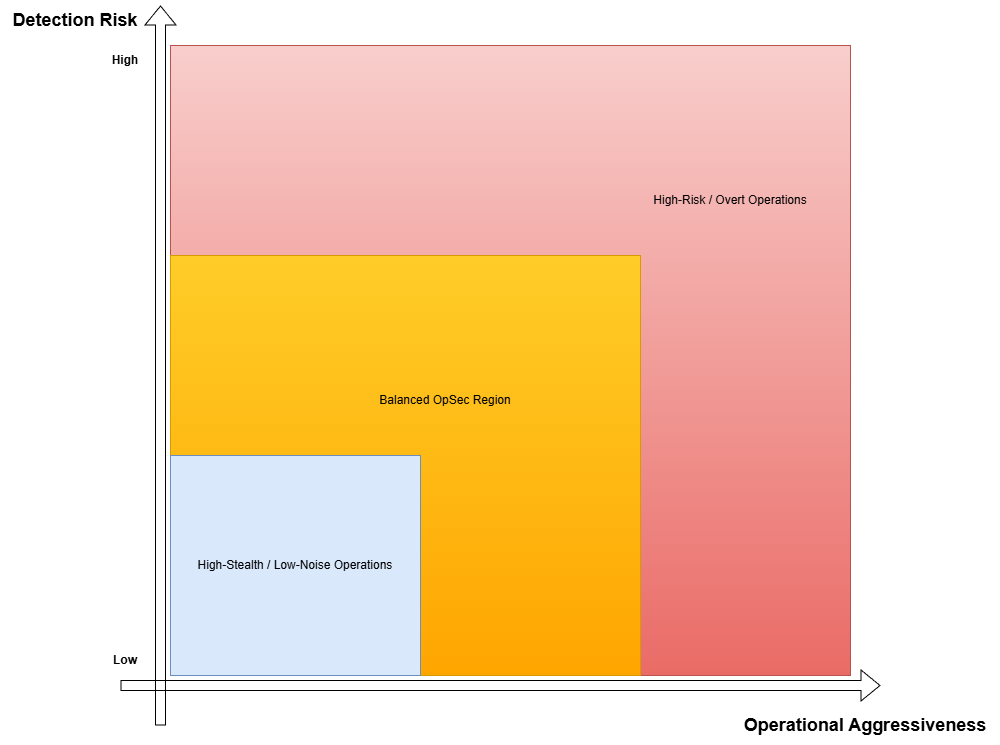

The diagram above was exported from draw.io. Its source (the exported page's mxGraphModel, read from the mxfile embedded in the PNG):
<mxGraphModel dx="2268" dy="746" grid="1" gridSize="10" guides="1" tooltips="1" connect="1" arrows="1" fold="1" page="1" pageScale="1" pageWidth="850" pageHeight="1100" math="0" shadow="0">
  <root>
    <mxCell id="0" />
    <mxCell id="1" parent="0" />
    <mxCell id="HZij6aMc1XtPopocVLjO-18" parent="1" style="rounded=0;whiteSpace=wrap;html=1;fillColor=#f8cecc;strokeColor=#b85450;gradientColor=#ea6b66;" value="" vertex="1">
      <mxGeometry height="630" width="680" x="90" y="80" as="geometry" />
    </mxCell>
    <mxCell id="HZij6aMc1XtPopocVLjO-17" parent="1" style="rounded=0;whiteSpace=wrap;html=1;fillColor=#ffcd28;strokeColor=#d79b00;gradientColor=#ffa500;" value="" vertex="1">
      <mxGeometry height="420" width="470" x="90" y="290" as="geometry" />
    </mxCell>
    <mxCell id="HZij6aMc1XtPopocVLjO-16" parent="1" style="rounded=0;whiteSpace=wrap;html=1;fillColor=#dae8fc;strokeColor=#6c8ebf;" value="" vertex="1">
      <mxGeometry height="220" width="250" x="90" y="490" as="geometry" />
    </mxCell>
    <mxCell id="HZij6aMc1XtPopocVLjO-1" edge="1" parent="1" style="shape=flexArrow;endArrow=classic;html=1;rounded=0;fillColor=light-dark(transparent,#FFFFFF);" value="">
      <mxGeometry height="50" relative="1" width="50" as="geometry">
        <mxPoint x="80" y="760" as="sourcePoint" />
        <mxPoint x="80" y="40" as="targetPoint" />
      </mxGeometry>
    </mxCell>
    <mxCell id="HZij6aMc1XtPopocVLjO-2" edge="1" parent="1" style="shape=flexArrow;endArrow=classic;html=1;rounded=0;fillColor=light-dark(transparent,#FFFFFF);" value="">
      <mxGeometry height="50" relative="1" width="50" as="geometry">
        <mxPoint x="40" y="720" as="sourcePoint" />
        <mxPoint x="800" y="720" as="targetPoint" />
      </mxGeometry>
    </mxCell>
    <mxCell id="HZij6aMc1XtPopocVLjO-3" parent="1" style="text;html=1;whiteSpace=wrap;strokeColor=none;fillColor=none;align=center;verticalAlign=middle;rounded=0;autosize=1;resizable=0;" value="&lt;b&gt;&lt;font style=&quot;font-size: 18px;&quot;&gt;Detection Risk&lt;/font&gt;&lt;/b&gt;" vertex="1">
      <mxGeometry height="40" width="150" x="-80" y="35" as="geometry" />
    </mxCell>
    <mxCell id="HZij6aMc1XtPopocVLjO-5" parent="1" style="text;html=1;whiteSpace=wrap;strokeColor=none;fillColor=none;align=center;verticalAlign=middle;rounded=0;autosize=1;resizable=0;" value="&lt;b&gt;&lt;font style=&quot;font-size: 18px;&quot;&gt;Operational Aggressiveness&lt;/font&gt;&lt;/b&gt;" vertex="1">
      <mxGeometry height="40" width="270" x="650" y="740" as="geometry" />
    </mxCell>
    <mxCell id="HZij6aMc1XtPopocVLjO-6" parent="1" style="text;html=1;whiteSpace=wrap;strokeColor=none;fillColor=none;align=center;verticalAlign=middle;rounded=0;autosize=1;resizable=0;" value="&lt;b&gt;High&lt;/b&gt;" vertex="1">
      <mxGeometry height="30" width="50" x="20" y="80" as="geometry" />
    </mxCell>
    <mxCell id="HZij6aMc1XtPopocVLjO-7" parent="1" style="text;html=1;whiteSpace=wrap;strokeColor=none;fillColor=none;align=center;verticalAlign=middle;rounded=0;autosize=1;resizable=0;" value="&lt;b&gt;Low&lt;/b&gt;" vertex="1">
      <mxGeometry height="30" width="50" x="20" y="680" as="geometry" />
    </mxCell>
    <mxCell id="HZij6aMc1XtPopocVLjO-8" parent="1" style="text;html=1;whiteSpace=wrap;strokeColor=none;fillColor=none;align=center;verticalAlign=middle;rounded=0;autosize=1;resizable=0;" value="High-Stealth / Low-Noise Operations" vertex="1">
      <mxGeometry height="30" width="220" x="105" y="585" as="geometry" />
    </mxCell>
    <mxCell id="HZij6aMc1XtPopocVLjO-9" parent="1" style="text;html=1;whiteSpace=wrap;strokeColor=none;fillColor=none;align=center;verticalAlign=middle;rounded=0;autosize=1;resizable=0;" value="Balanced OpSec Region" vertex="1">
      <mxGeometry height="30" width="150" x="290" y="420" as="geometry" />
    </mxCell>
    <mxCell id="HZij6aMc1XtPopocVLjO-10" parent="1" style="text;html=1;whiteSpace=wrap;strokeColor=none;fillColor=none;align=center;verticalAlign=middle;rounded=0;autosize=1;resizable=0;" value="High-Risk / Overt Operations" vertex="1">
      <mxGeometry height="30" width="180" x="560" y="220" as="geometry" />
    </mxCell>
  </root>
</mxGraphModel>